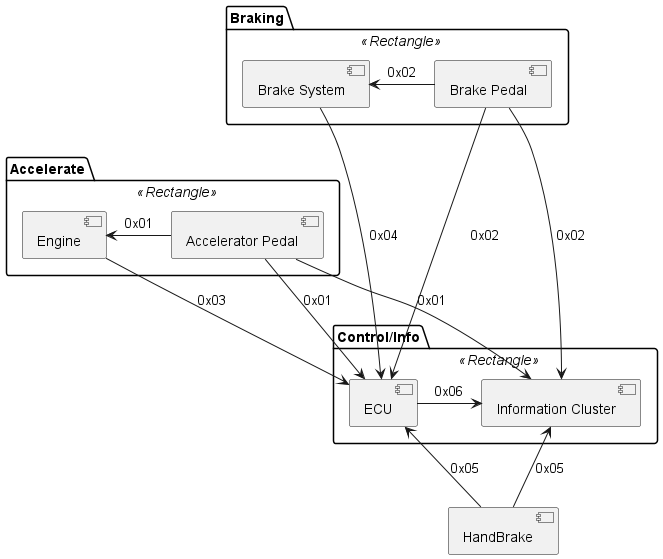

The diagram above was rendered by PlantUML. Its source (embedded in the PNG):
@startuml

skinparam shadowing false

skinparam package<<Layout>> {
  borderColor Transparent
  backgroundColor Transparent
  FontColor Transparent
  stereotypeFontColor Transparent
}

package Braking <<Rectangle>> {
    [Brake System] as bs
    [Brake Pedal] as bp
}
package Accelerate <<Rectangle>> {
    [Accelerator Pedal] as ap
    [Engine] as eng
}

package Control/Info <<Rectangle>>{
    [Information Cluster] as ic
    [ECU] as ecu
}

[HandBrake] as hb

bp -[hidden]-> ap

hb -[hidden]-> ic

ap --> ecu : 0x01
ap --> ic : 0x01
ap -right-> eng : 0x01

bp --> ecu : 0x02
bp -right-> bs : 0x02

eng -right-> ecu : 0x03
bs -right-> ecu : 0x04

bs -[hidden]- eng

ecu -right-> ic : 0x06

hb -up-> ecu : 0x05
hb -up-> ic : 0x05

bp -> ic : 0x02



@enduml